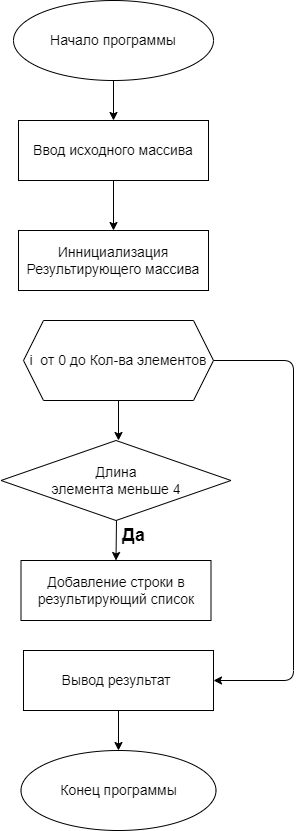

The diagram above was exported from draw.io. Its source (the exported page's mxGraphModel, read from the mxfile embedded in the PNG):
<mxGraphModel dx="814" dy="449" grid="1" gridSize="10" guides="1" tooltips="1" connect="1" arrows="1" fold="1" page="1" pageScale="1" pageWidth="850" pageHeight="1100" math="0" shadow="0">
  <root>
    <mxCell id="0" />
    <mxCell id="1" parent="0" />
    <mxCell id="2" style="edgeStyle=none;html=1;exitX=0.5;exitY=1;exitDx=0;exitDy=0;entryX=0.5;entryY=0;entryDx=0;entryDy=0;fontSize=14;" edge="1" parent="1" target="4">
      <mxGeometry relative="1" as="geometry">
        <mxPoint x="230" y="100" as="sourcePoint" />
      </mxGeometry>
    </mxCell>
    <mxCell id="3" style="edgeStyle=none;html=1;exitX=0.5;exitY=1;exitDx=0;exitDy=0;entryX=0.5;entryY=0;entryDx=0;entryDy=0;fontSize=14;" edge="1" parent="1" source="4" target="5">
      <mxGeometry relative="1" as="geometry" />
    </mxCell>
    <mxCell id="4" value="Ввод исходного массива" style="whiteSpace=wrap;html=1;fontSize=14;" vertex="1" parent="1">
      <mxGeometry x="135" y="140" width="190" height="60" as="geometry" />
    </mxCell>
    <mxCell id="5" value="Иннициализация Результирующего массива" style="whiteSpace=wrap;html=1;fontSize=14;" vertex="1" parent="1">
      <mxGeometry x="135" y="250" width="190" height="60" as="geometry" />
    </mxCell>
    <mxCell id="6" style="edgeStyle=none;html=1;entryX=0.5;entryY=0;entryDx=0;entryDy=0;fontSize=14;" edge="1" parent="1" target="9">
      <mxGeometry relative="1" as="geometry">
        <mxPoint x="233" y="540" as="sourcePoint" />
      </mxGeometry>
    </mxCell>
    <mxCell id="7" style="edgeStyle=none;html=1;exitX=0.5;exitY=1;exitDx=0;exitDy=0;entryX=0.5;entryY=0;entryDx=0;entryDy=0;fontSize=14;" edge="1" parent="1" source="8" target="10">
      <mxGeometry relative="1" as="geometry" />
    </mxCell>
    <mxCell id="8" value="Вывод результат&amp;nbsp;" style="whiteSpace=wrap;html=1;fontSize=14;" vertex="1" parent="1">
      <mxGeometry x="140" y="670" width="190" height="60" as="geometry" />
    </mxCell>
    <mxCell id="9" value="Добавление строки в результирующий список" style="whiteSpace=wrap;html=1;fontSize=14;" vertex="1" parent="1">
      <mxGeometry x="137.5" y="580" width="190" height="60" as="geometry" />
    </mxCell>
    <mxCell id="10" value="Конец программы&lt;br&gt;" style="ellipse;whiteSpace=wrap;html=1;fontSize=14;" vertex="1" parent="1">
      <mxGeometry x="137.5" y="770" width="195" height="80" as="geometry" />
    </mxCell>
    <mxCell id="11" style="edgeStyle=none;html=1;exitX=0.5;exitY=1;exitDx=0;exitDy=0;entryX=0.5;entryY=0;entryDx=0;entryDy=0;fontSize=14;" edge="1" parent="1" source="13">
      <mxGeometry relative="1" as="geometry">
        <mxPoint x="235" y="460" as="targetPoint" />
      </mxGeometry>
    </mxCell>
    <mxCell id="12" style="edgeStyle=none;html=1;exitX=1;exitY=0.5;exitDx=0;exitDy=0;entryX=1;entryY=0.5;entryDx=0;entryDy=0;fontSize=14;" edge="1" parent="1" source="13" target="8">
      <mxGeometry relative="1" as="geometry">
        <Array as="points">
          <mxPoint x="410" y="380" />
          <mxPoint x="410" y="700" />
        </Array>
      </mxGeometry>
    </mxCell>
    <mxCell id="13" value="i&amp;nbsp; от 0 до Кол-ва элементов" style="shape=hexagon;perimeter=hexagonPerimeter2;whiteSpace=wrap;html=1;fixedSize=1;fontSize=14;" vertex="1" parent="1">
      <mxGeometry x="140" y="340" width="190" height="80" as="geometry" />
    </mxCell>
    <mxCell id="14" value="Длина &lt;br&gt;элемента меньше 4" style="rhombus;whiteSpace=wrap;html=1;fontSize=14;" vertex="1" parent="1">
      <mxGeometry x="117.5" y="460" width="230" height="80" as="geometry" />
    </mxCell>
    <mxCell id="15" value="&lt;b style=&quot;&quot;&gt;&lt;font style=&quot;font-size: 18px;&quot;&gt;Да&lt;/font&gt;&lt;/b&gt;" style="text;html=1;align=center;verticalAlign=middle;resizable=0;points=[];autosize=1;strokeColor=none;fillColor=none;fontSize=14;" vertex="1" parent="1">
      <mxGeometry x="225" y="535" width="50" height="40" as="geometry" />
    </mxCell>
    <mxCell id="16" value="&lt;font style=&quot;font-size: 14px;&quot;&gt;Начало программы&lt;/font&gt;" style="ellipse;whiteSpace=wrap;html=1;" vertex="1" parent="1">
      <mxGeometry x="130" y="20" width="200" height="80" as="geometry" />
    </mxCell>
  </root>
</mxGraphModel>